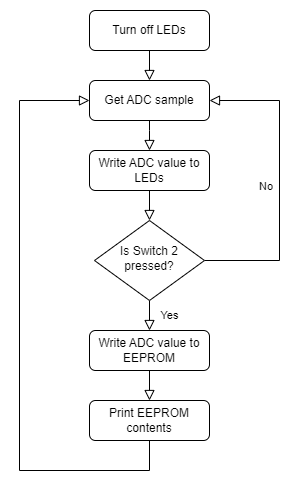

The diagram above was exported from draw.io. Its source (the exported page's mxGraphModel, read from the mxfile embedded in the PNG):
<mxGraphModel dx="1050" dy="717" grid="1" gridSize="10" guides="1" tooltips="1" connect="1" arrows="1" fold="1" page="1" pageScale="1" pageWidth="827" pageHeight="1169" math="0" shadow="0">
  <root>
    <mxCell id="WIyWlLk6GJQsqaUBKTNV-0" />
    <mxCell id="WIyWlLk6GJQsqaUBKTNV-1" parent="WIyWlLk6GJQsqaUBKTNV-0" />
    <mxCell id="WIyWlLk6GJQsqaUBKTNV-3" value="Turn off LEDs" style="rounded=1;whiteSpace=wrap;html=1;fontSize=12;glass=0;strokeWidth=1;shadow=0;" parent="WIyWlLk6GJQsqaUBKTNV-1" vertex="1">
      <mxGeometry x="160" y="90" width="120" height="40" as="geometry" />
    </mxCell>
    <mxCell id="yG2wTlsYo4InAk7EYHhW-1" value="" style="rounded=0;html=1;jettySize=auto;orthogonalLoop=1;fontSize=11;endArrow=block;endFill=0;endSize=8;strokeWidth=1;shadow=0;labelBackgroundColor=none;edgeStyle=orthogonalEdgeStyle;" edge="1" parent="WIyWlLk6GJQsqaUBKTNV-1" source="WIyWlLk6GJQsqaUBKTNV-3" target="yG2wTlsYo4InAk7EYHhW-0">
      <mxGeometry relative="1" as="geometry">
        <mxPoint x="220" y="120" as="sourcePoint" />
        <mxPoint x="220" y="200" as="targetPoint" />
      </mxGeometry>
    </mxCell>
    <mxCell id="yG2wTlsYo4InAk7EYHhW-0" value="Get ADC sample" style="rounded=1;whiteSpace=wrap;html=1;fontSize=12;glass=0;strokeWidth=1;shadow=0;" vertex="1" parent="WIyWlLk6GJQsqaUBKTNV-1">
      <mxGeometry x="160" y="160" width="120" height="40" as="geometry" />
    </mxCell>
    <mxCell id="yG2wTlsYo4InAk7EYHhW-2" value="Write ADC value to LEDs" style="rounded=1;whiteSpace=wrap;html=1;fontSize=12;glass=0;strokeWidth=1;shadow=0;" vertex="1" parent="WIyWlLk6GJQsqaUBKTNV-1">
      <mxGeometry x="160" y="230" width="120" height="40" as="geometry" />
    </mxCell>
    <mxCell id="yG2wTlsYo4InAk7EYHhW-4" value="" style="rounded=0;html=1;jettySize=auto;orthogonalLoop=1;fontSize=11;endArrow=block;endFill=0;endSize=8;strokeWidth=1;shadow=0;labelBackgroundColor=none;edgeStyle=orthogonalEdgeStyle;exitX=0.5;exitY=1;exitDx=0;exitDy=0;entryX=0.5;entryY=0;entryDx=0;entryDy=0;" edge="1" parent="WIyWlLk6GJQsqaUBKTNV-1" source="yG2wTlsYo4InAk7EYHhW-0" target="yG2wTlsYo4InAk7EYHhW-2">
      <mxGeometry relative="1" as="geometry">
        <mxPoint x="200" y="380" as="sourcePoint" />
        <mxPoint x="200" y="490" as="targetPoint" />
        <Array as="points">
          <mxPoint x="220" y="210" />
          <mxPoint x="220" y="210" />
        </Array>
      </mxGeometry>
    </mxCell>
    <mxCell id="yG2wTlsYo4InAk7EYHhW-8" style="edgeStyle=orthogonalEdgeStyle;rounded=0;orthogonalLoop=1;jettySize=auto;html=1;exitX=1;exitY=0.5;exitDx=0;exitDy=0;entryX=1;entryY=0.5;entryDx=0;entryDy=0;endArrow=block;endFill=0;strokeWidth=1;endSize=8;" edge="1" parent="WIyWlLk6GJQsqaUBKTNV-1" source="yG2wTlsYo4InAk7EYHhW-5" target="yG2wTlsYo4InAk7EYHhW-0">
      <mxGeometry relative="1" as="geometry">
        <Array as="points">
          <mxPoint x="350" y="340" />
          <mxPoint x="350" y="180" />
        </Array>
      </mxGeometry>
    </mxCell>
    <mxCell id="yG2wTlsYo4InAk7EYHhW-9" value="No" style="edgeLabel;html=1;align=right;verticalAlign=bottom;resizable=0;points=[];labelPosition=left;verticalLabelPosition=middle;spacingLeft=0;spacingRight=7;" vertex="1" connectable="0" parent="yG2wTlsYo4InAk7EYHhW-8">
      <mxGeometry x="-0.1873" y="-1" relative="1" as="geometry">
        <mxPoint y="-17" as="offset" />
      </mxGeometry>
    </mxCell>
    <mxCell id="yG2wTlsYo4InAk7EYHhW-11" value="Yes" style="edgeStyle=orthogonalEdgeStyle;rounded=0;orthogonalLoop=1;jettySize=auto;html=1;exitX=0.5;exitY=1;exitDx=0;exitDy=0;entryX=0.5;entryY=0;entryDx=0;entryDy=0;endSize=8;endArrow=block;endFill=0;" edge="1" parent="WIyWlLk6GJQsqaUBKTNV-1" source="yG2wTlsYo4InAk7EYHhW-5" target="yG2wTlsYo4InAk7EYHhW-10">
      <mxGeometry y="20" relative="1" as="geometry">
        <mxPoint as="offset" />
      </mxGeometry>
    </mxCell>
    <mxCell id="yG2wTlsYo4InAk7EYHhW-5" value="Is Switch 2 pressed?" style="rhombus;whiteSpace=wrap;html=1;shadow=0;fontFamily=Helvetica;fontSize=12;align=center;strokeWidth=1;spacing=6;spacingTop=-4;" vertex="1" parent="WIyWlLk6GJQsqaUBKTNV-1">
      <mxGeometry x="165" y="300" width="110" height="80" as="geometry" />
    </mxCell>
    <mxCell id="yG2wTlsYo4InAk7EYHhW-6" value="" style="rounded=0;html=1;jettySize=auto;orthogonalLoop=1;fontSize=11;endArrow=block;endFill=0;endSize=8;strokeWidth=1;shadow=0;labelBackgroundColor=none;edgeStyle=orthogonalEdgeStyle;exitX=0.5;exitY=1;exitDx=0;exitDy=0;entryX=0.5;entryY=0;entryDx=0;entryDy=0;" edge="1" parent="WIyWlLk6GJQsqaUBKTNV-1" source="yG2wTlsYo4InAk7EYHhW-2" target="yG2wTlsYo4InAk7EYHhW-5">
      <mxGeometry relative="1" as="geometry">
        <mxPoint x="230" y="210" as="sourcePoint" />
        <mxPoint x="230" y="250" as="targetPoint" />
        <Array as="points">
          <mxPoint x="220" y="290" />
          <mxPoint x="220" y="290" />
        </Array>
      </mxGeometry>
    </mxCell>
    <mxCell id="yG2wTlsYo4InAk7EYHhW-13" style="edgeStyle=orthogonalEdgeStyle;rounded=0;orthogonalLoop=1;jettySize=auto;html=1;exitX=0.5;exitY=1;exitDx=0;exitDy=0;entryX=0.5;entryY=0;entryDx=0;entryDy=0;endSize=8;endArrow=block;endFill=0;" edge="1" parent="WIyWlLk6GJQsqaUBKTNV-1" source="yG2wTlsYo4InAk7EYHhW-10" target="yG2wTlsYo4InAk7EYHhW-12">
      <mxGeometry relative="1" as="geometry" />
    </mxCell>
    <mxCell id="yG2wTlsYo4InAk7EYHhW-10" value="Write ADC value to EEPROM" style="rounded=1;whiteSpace=wrap;html=1;fontSize=12;glass=0;strokeWidth=1;shadow=0;" vertex="1" parent="WIyWlLk6GJQsqaUBKTNV-1">
      <mxGeometry x="160" y="410" width="120" height="40" as="geometry" />
    </mxCell>
    <mxCell id="yG2wTlsYo4InAk7EYHhW-14" style="edgeStyle=orthogonalEdgeStyle;rounded=0;orthogonalLoop=1;jettySize=auto;html=1;exitX=0.5;exitY=1;exitDx=0;exitDy=0;endSize=8;endArrow=block;endFill=0;entryX=0;entryY=0.5;entryDx=0;entryDy=0;" edge="1" parent="WIyWlLk6GJQsqaUBKTNV-1" source="yG2wTlsYo4InAk7EYHhW-12" target="yG2wTlsYo4InAk7EYHhW-0">
      <mxGeometry relative="1" as="geometry">
        <mxPoint x="350" y="350" as="targetPoint" />
        <Array as="points">
          <mxPoint x="220" y="550" />
          <mxPoint x="90" y="550" />
          <mxPoint x="90" y="180" />
        </Array>
      </mxGeometry>
    </mxCell>
    <mxCell id="yG2wTlsYo4InAk7EYHhW-12" value="Print EEPROM contents" style="rounded=1;whiteSpace=wrap;html=1;fontSize=12;glass=0;strokeWidth=1;shadow=0;" vertex="1" parent="WIyWlLk6GJQsqaUBKTNV-1">
      <mxGeometry x="160" y="480" width="120" height="40" as="geometry" />
    </mxCell>
  </root>
</mxGraphModel>